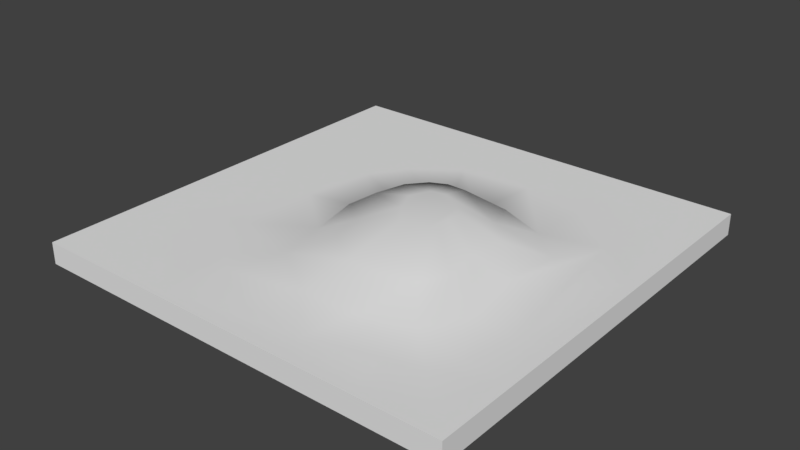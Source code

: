 # Source: Building_Green_03.blend  (saved by Blender 2.78.0; exported with 4.5.12 LTS)
import bpy
from mathutils import Matrix  # noqa: F401  (used for matrix-valued properties, if any)

bpy.ops.wm.read_factory_settings(use_empty=True)
scene = bpy.context.scene
scene.name = 'Scene'

# ---- collections
col_collection_1 = bpy.data.collections.new('Collection 1'); scene.collection.children.link(col_collection_1)

# ---- materials (node trees are filled in below, after node groups)
mat_grass = bpy.data.materials.new('Grass')
mat_grass.alpha_threshold = 0.0
mat_grass.use_transparent_shadow = False
mat_grass.roughness = 0.5
mat_rock = bpy.data.materials.new('Rock')
mat_rock.alpha_threshold = 0.0
mat_rock.use_transparent_shadow = False
mat_rock.roughness = 0.5

# ---- material node trees

# ---- world
world_world = bpy.data.worlds.new('World'); scene.world = world_world
world_world.color = (0.05088, 0.05088, 0.05088)
world_world.use_sun_shadow = False
world_world.sun_shadow_jitter_overblur = 0.0
world_world.cycles.sampling_method = 'MANUAL'

# ---- meshes
me_plane_006 = bpy.data.meshes.new('Plane.006')
me_plane_006.from_pydata([(-1.0, -1.0, 0.0), (1.0, -1.0, 0.0), (-1.0, 1.0, 0.0), (1.0, 1.0, 0.0), (-1.0, 1.0, -0.1), (-1.0, -1.0, -0.1), (1.0, -1.0, -0.1), (1.0, 1.0, -0.1), (-0.09751, 0.2916, 0.0), (-0.1866, -0.4884, 0.02151), (0.5686, -0.5856, 0.02151), (0.6552, 0.1506, 0.0221), (-0.2113, 0.05222, 0.0), (-0.2584, -0.2144, 0.0), (0.06515, -0.6566, 0.02151), (0.3407, -0.6453, 0.02151), (0.6676, -0.4, 0.0221), (0.6157, -0.116, 0.0221), (0.4728, 0.3238, 0.0), (0.1518, 0.3411, 0.0), (0.4913, 0.02941, 0.09255), (0.4383, -0.4217, 0.09255), (-0.02449, -0.3621, 0.09255), (-0.0627, 0.2725, 0.09255), (-0.1696, 0.04752, 0.09255), (-0.06846, -0.1942, 0.09255), (0.1298, -0.4652, 0.09255), (0.2986, -0.4582, 0.09255), (0.4989, -0.3079, 0.09255), (0.4671, -0.1339, 0.09255), (0.3795, 0.1355, 0.09255), (0.1045, 0.307, 0.09255), (0.2199, 0.09623, 0.126), (0.1088, 0.1655, 0.126), (0.265, 0.05338, 0.126), (0.2681, -0.08282, 0.126), (0.2552, -0.01258, 0.126), (0.2436, -0.1288, 0.126), (0.119, -0.1463, 0.126), (0.1872, -0.1435, 0.126), (0.05675, -0.1047, 0.126), (-0.001825, 0.06069, 0.126), (0.039, -0.03691, 0.126), (0.04132, 0.1516, 0.126), (0.7513, 0.3873, 0.0), (-0.3431, 0.4844, 0.0), (-0.3907, -0.6168, 0.0), (0.7305, -0.7411, 0.0), (0.8113, 0.03792, 0.0), (0.8411, -0.3804, 0.0), (0.7857, -0.6335, 1.192e-07), (-0.1413, 0.628, 0.0), (0.1905, 0.6563, 0.0), (0.4843, 0.6026, 0.0), (0.5644, -0.8439, -1.192e-07), (0.263, -0.8643, 0.0), (-0.04599, -0.841, -1.192e-07), (-0.2889, -0.6989, 0.0), (-0.5368, -0.3795, 2.384e-07), (-0.5167, -0.007337, -1.192e-07), (-0.4578, 0.3184, 1.192e-07), (-0.6736, 0.7438, 0.0), (-0.6721, -0.7937, 0.0), (0.8849, -0.8895, 0.0), (0.8454, 0.6192, 0.0), (0.9743, -0.16, 0.0), (0.9683, -0.6183, 1.192e-07), (0.9719, 0.2108, 0.0), (-0.3456, 0.9106, 0.0), (0.1288, 0.9234, 0.0), (0.5399, 0.8406, 1.192e-07), (0.6269, -0.9793, -7.105e-15), (0.1758, -0.975, -1.192e-07), (-0.3451, -0.9575, 7.105e-15), (-0.8403, -0.4702, 3.553e-15), (-0.8592, 0.1181, 0.0), (-0.8078, 0.4846, -1.192e-07), (-0.1737, 0.1941, 0.0), (0.01136, 0.3076, 0.09255), (0.002088, 0.331, 0.0), (-0.1326, 0.1882, 0.09255), (-0.2142, -0.07628, 0.07103), (0.3142, 0.3085, 0.06615)], [], [(1, 3, 64, 67, 65, 66, 63), (3, 7, 4, 2), (0, 5, 6, 1), (1, 6, 7, 3), (2, 4, 5, 0), (16, 17, 29, 28), (2, 0, 62, 74, 75, 76, 61), (3, 2, 61, 68, 69, 70, 64), (0, 1, 63, 71, 72, 73, 62), (31, 30, 82), (17, 11, 20, 29), (10, 16, 28, 21), (13, 81, 12), (8, 77, 80, 23), (15, 10, 21, 27), (22, 26, 38, 40), (14, 15, 27, 26), (19, 79, 78, 31), (9, 14, 26, 22), (13, 9, 22, 25), (11, 18, 30, 20), (19, 31, 82), (18, 82, 30), (42, 40, 38, 39, 37, 35, 36, 34, 32, 33, 43, 41), (28, 29, 36, 35), (29, 20, 34, 36), (24, 25, 42, 41), (21, 28, 35, 37), (27, 21, 37, 39), (30, 31, 33, 32), (23, 80, 24, 41, 43), (26, 27, 39, 38), (25, 22, 40, 42), (20, 30, 32, 34), (31, 78, 23, 43, 33), (47, 50, 49, 16, 10), (44, 53, 18, 11), (46, 57, 56, 14, 9), (45, 60, 12, 77, 8), (63, 66, 65, 67, 64, 44, 48, 49, 50, 47), (64, 70, 69, 68, 61, 45, 51, 52, 53, 44), (62, 73, 72, 71, 63, 47, 54, 55, 56, 57, 46), (61, 76, 75, 74, 62, 46, 58, 59, 60, 45), (14, 56, 55, 15), (15, 55, 54, 47, 10), (12, 60, 59, 13), (13, 59, 58), (58, 46, 9, 13), (16, 49, 48, 44, 11, 17), (18, 53, 52), (52, 51, 19), (19, 51, 45, 8, 79), (19, 18, 52), (78, 79, 8, 23), (82, 18, 19), (12, 81, 24), (80, 77, 12, 24), (25, 81, 13), (24, 81, 25)])
me_plane_006.polygons.foreach_set('use_smooth', [0, 0, 0, 0, 0, 1, 0, 0, 0, 1, 1, 1, 0, 0, 1, 1, 1, 0, 1, 1, 1, 0, 1, 1, 1, 1, 1, 1, 1, 1, 1, 1, 1, 1, 1, 1, 1, 1, 1, 1, 1, 1, 1, 1, 1, 1, 1, 1, 1, 1, 1, 1, 1, 0, 0, 0, 0, 1, 1])
me_plane_006.polygons.foreach_set('material_index', [0, 0, 0, 0, 0, 0, 0, 0, 0, 0, 0, 0, 1, 1, 0, 0, 0, 1, 0, 0, 0, 1, 0, 0, 0, 0, 0, 0, 0, 0, 0, 0, 0, 0, 0, 0, 0, 0, 0, 0, 0, 0, 0, 0, 0, 0, 0, 0, 0, 0, 0, 0, 0, 1, 1, 1, 1, 0, 0])
me_plane_006.materials.append(mat_grass)
me_plane_006.materials.append(mat_rock)
me_plane_006.use_remesh_preserve_volume = False
me_plane_006.use_remesh_preserve_attributes = False
me_plane_006.use_mirror_vertex_groups = False
me_plane_006.update()

# ---- objects
ob_plane = bpy.data.objects.new('Plane', me_plane_006)

# ---- transforms, parenting, visibility, modifiers, constraints
ob_plane.location = (0.0, 0.0, 0.0)
ob_plane.scale = (2.0, 2.0, 2.0)
ob_plane.lineart.crease_threshold = 0.0

# ---- collection membership
col_collection_1.objects.link(ob_plane)

# ---- scene / render settings (as saved in the file)
scene.frame_start = 1; scene.frame_end = 250; scene.frame_set(1)
scene.render.engine = 'BLENDER_EEVEE_NEXT'
scene.render.resolution_percentage = 50
scene.render.dither_intensity = 0.0
scene.cycles.use_denoising = False
scene.cycles.samples = 128
scene.cycles.sampling_pattern = 'TABULATED_SOBOL'
scene.cycles.light_sampling_threshold = 0.0
scene.cycles.use_adaptive_sampling = False
scene.cycles.use_light_tree = False
scene.cycles.blur_glossy = 0.0
scene.cycles.sample_clamp_indirect = 0.0
scene.view_settings.view_transform = 'Standard'
bpy.context.view_layer.update()

# ---- added for rendering (the .blend has no active camera and no usable light): camera, sun
cam_auto = bpy.data.cameras.new('AutoCamera')
cam_auto.lens = 50.0
cam_auto.sensor_width = 36.0
cam_auto.clip_end = 1000.0
ob_auto_camera = bpy.data.objects.new('AutoCamera', cam_auto)
scene.collection.objects.link(ob_auto_camera)
ob_auto_camera.location = (5.25055, -6.30065, 4.22646)
ob_auto_camera.rotation_euler = (1.09748, -7.21219e-08, 0.694738)
scene.camera = ob_auto_camera
light_auto_sun = bpy.data.lights.new('AutoSun', 'SUN')
light_auto_sun.energy = 3.0
light_auto_sun.angle = 0.0523599
ob_auto_sun = bpy.data.objects.new('AutoSun', light_auto_sun)
scene.collection.objects.link(ob_auto_sun)
ob_auto_sun.rotation_euler = (0.872665, 0.174533, 0.523599)
bpy.context.view_layer.update()
